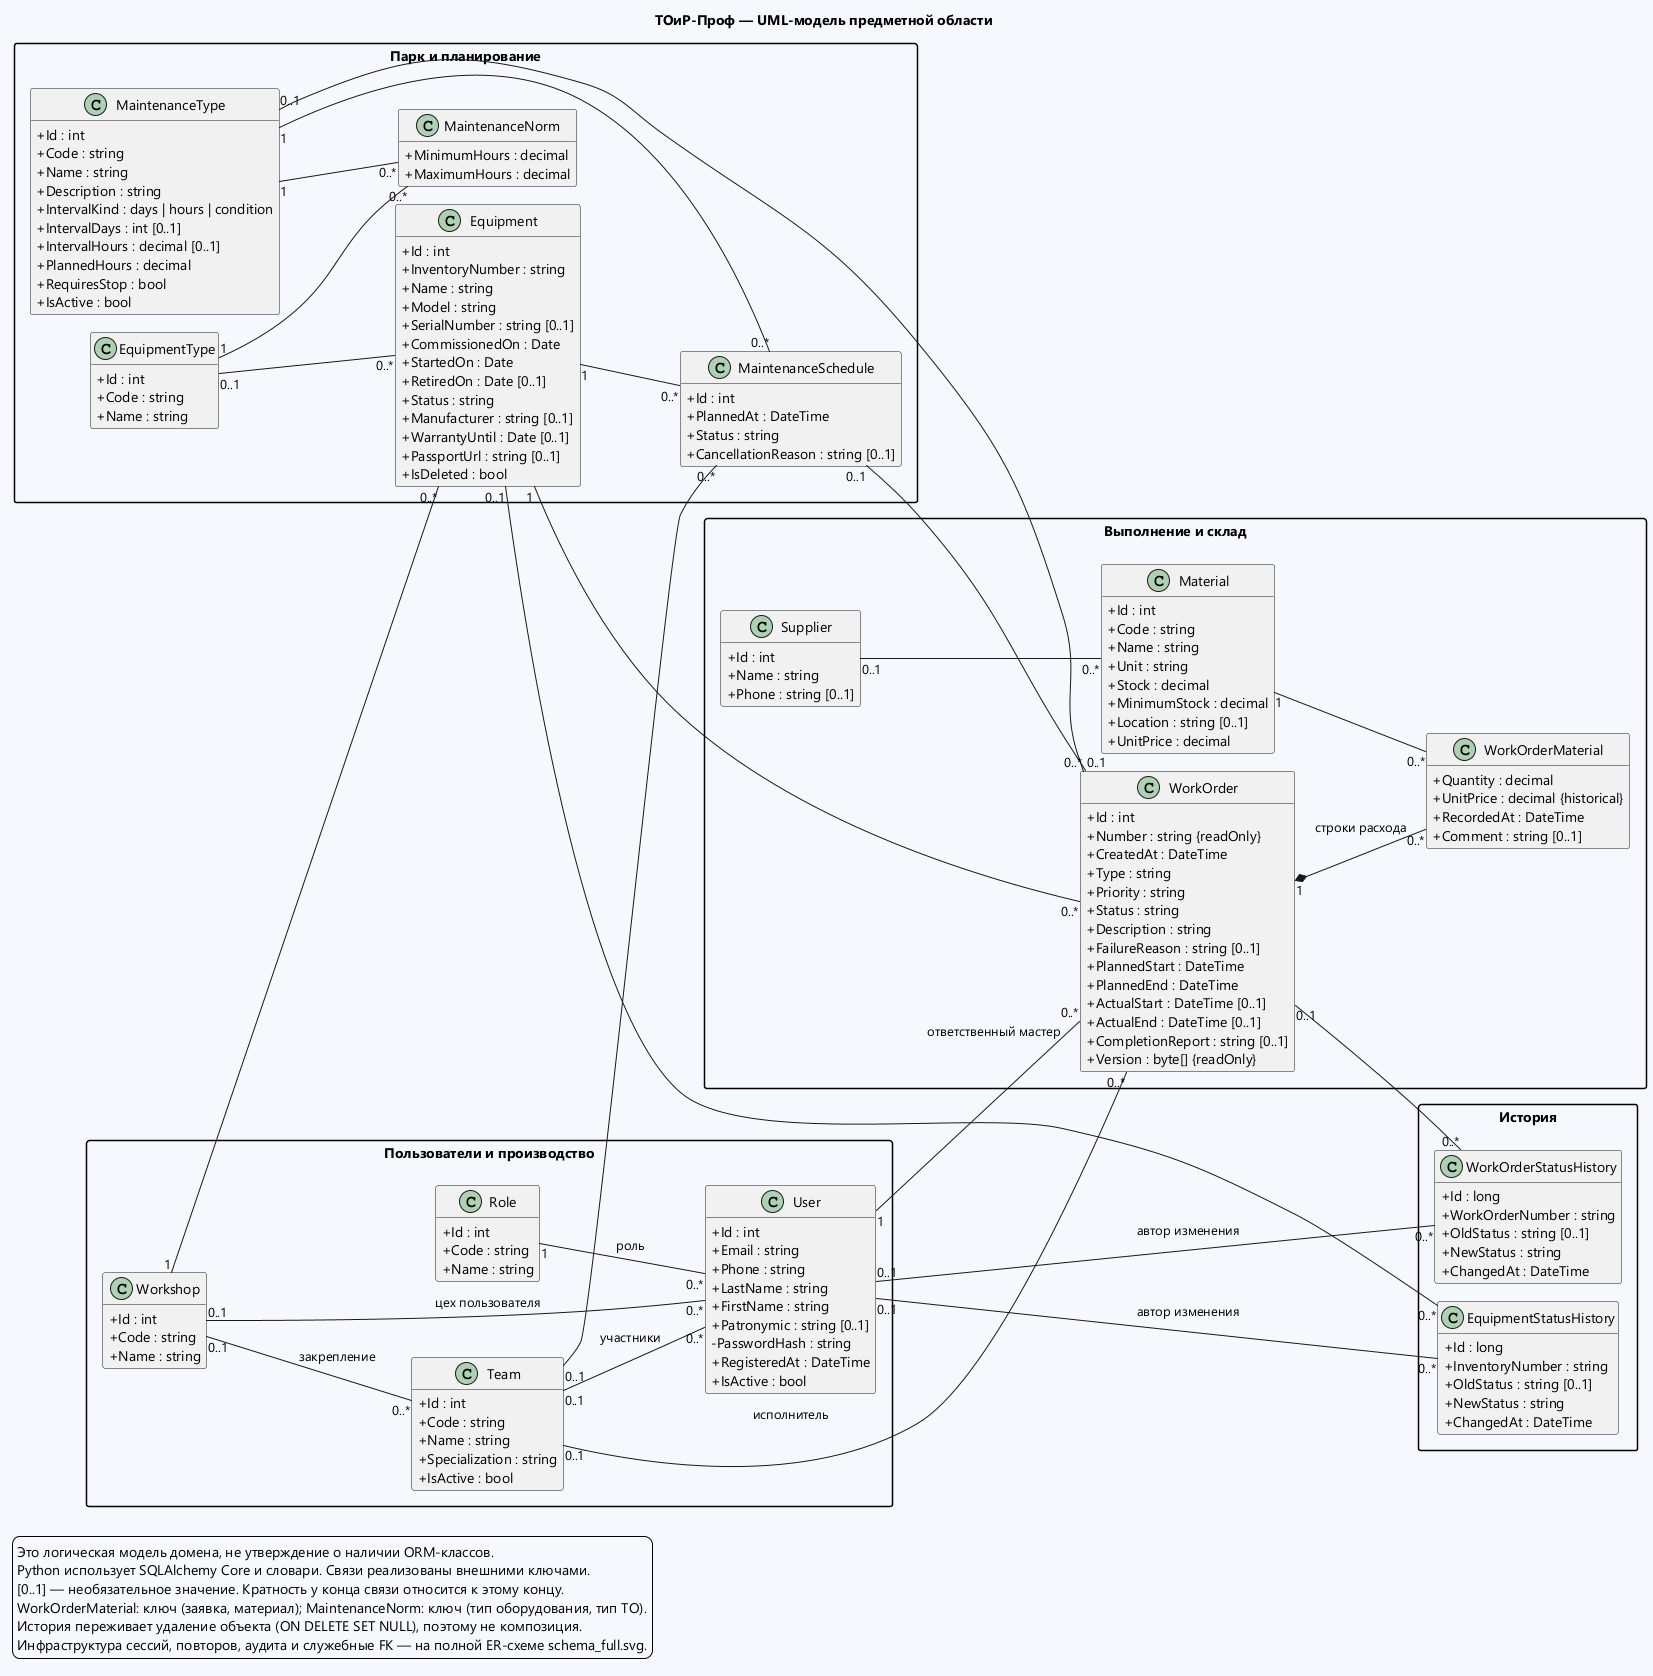

The diagram above was rendered by PlantUML. Its source (embedded in the PNG):
@startuml
!pragma layout smetana
title ТОиР-Проф — UML-модель предметной области
!pragma layout smetana
skinparam backgroundColor #F5F8FC
skinparam defaultFontName Segoe UI
skinparam classAttributeIconSize 0
skinparam packageStyle rectangle
skinparam linetype polyline
hide empty methods
left to right direction

package "Пользователи и производство" {
  class Role {
    +Id : int
    +Code : string
    +Name : string
  }
  class Workshop {
    +Id : int
    +Code : string
    +Name : string
  }
  class Team {
    +Id : int
    +Code : string
    +Name : string
    +Specialization : string
    +IsActive : bool
  }
  class User {
    +Id : int
    +Email : string
    +Phone : string
    +LastName : string
    +FirstName : string
    +Patronymic : string [0..1]
    -PasswordHash : string
    +RegisteredAt : DateTime
    +IsActive : bool
  }
}
package "Парк и планирование" {
  class EquipmentType {
    +Id : int
    +Code : string
    +Name : string
  }
  class Equipment {
    +Id : int
    +InventoryNumber : string
    +Name : string
    +Model : string
    +SerialNumber : string [0..1]
    +CommissionedOn : Date
    +StartedOn : Date
    +RetiredOn : Date [0..1]
    +Status : string
    +Manufacturer : string [0..1]
    +WarrantyUntil : Date [0..1]
    +PassportUrl : string [0..1]
    +IsDeleted : bool
  }
  class MaintenanceType {
    +Id : int
    +Code : string
    +Name : string
    +Description : string
    +IntervalKind : days | hours | condition
    +IntervalDays : int [0..1]
    +IntervalHours : decimal [0..1]
    +PlannedHours : decimal
    +RequiresStop : bool
    +IsActive : bool
  }
  class MaintenanceNorm {
    +MinimumHours : decimal
    +MaximumHours : decimal
  }
  class MaintenanceSchedule {
    +Id : int
    +PlannedAt : DateTime
    +Status : string
    +CancellationReason : string [0..1]
  }
}
package "Выполнение и склад" {
  class WorkOrder {
    +Id : int
    +Number : string {readOnly}
    +CreatedAt : DateTime
    +Type : string
    +Priority : string
    +Status : string
    +Description : string
    +FailureReason : string [0..1]
    +PlannedStart : DateTime
    +PlannedEnd : DateTime
    +ActualStart : DateTime [0..1]
    +ActualEnd : DateTime [0..1]
    +CompletionReport : string [0..1]
    +Version : byte[] {readOnly}
  }
  class Material {
    +Id : int
    +Code : string
    +Name : string
    +Unit : string
    +Stock : decimal
    +MinimumStock : decimal
    +Location : string [0..1]
    +UnitPrice : decimal
  }
  class Supplier {
    +Id : int
    +Name : string
    +Phone : string [0..1]
  }
  class WorkOrderMaterial {
    +Quantity : decimal
    +UnitPrice : decimal {historical}
    +RecordedAt : DateTime
    +Comment : string [0..1]
  }
}
package "История" {
  class EquipmentStatusHistory {
    +Id : long
    +InventoryNumber : string
    +OldStatus : string [0..1]
    +NewStatus : string
    +ChangedAt : DateTime
  }
  class WorkOrderStatusHistory {
    +Id : long
    +WorkOrderNumber : string
    +OldStatus : string [0..1]
    +NewStatus : string
    +ChangedAt : DateTime
  }
}

Role "1" -- "0..*" User : роль
Workshop "0..1" -- "0..*" User : цех пользователя
Workshop "0..1" -- "0..*" Team : закрепление
Team "0..1" -- "0..*" User : участники
Workshop "1" -- "0..*" Equipment
EquipmentType "0..1" -- "0..*" Equipment
EquipmentType "1" -- "0..*" MaintenanceNorm
MaintenanceType "1" -- "0..*" MaintenanceNorm
Equipment "1" -- "0..*" MaintenanceSchedule
MaintenanceType "1" -- "0..*" MaintenanceSchedule
Team "0..1" -- "0..*" MaintenanceSchedule
Equipment "1" -- "0..*" WorkOrder
MaintenanceType "0..1" -- "0..*" WorkOrder
MaintenanceSchedule "0..1" -- "0..1" WorkOrder
User "1" -- "0..*" WorkOrder : ответственный мастер
Team "0..1" -- "0..*" WorkOrder : исполнитель
WorkOrder "1" *-- "0..*" WorkOrderMaterial : строки расхода
Material "1" -- "0..*" WorkOrderMaterial
Supplier "0..1" -- "0..*" Material
Equipment "0..1" -- "0..*" EquipmentStatusHistory
WorkOrder "0..1" -- "0..*" WorkOrderStatusHistory
User "0..1" -- "0..*" EquipmentStatusHistory : автор изменения
User "0..1" -- "0..*" WorkOrderStatusHistory : автор изменения

legend bottom left
  Это логическая модель домена, не утверждение о наличии ORM-классов.
  Python использует SQLAlchemy Core и словари. Связи реализованы внешними ключами.
  [0..1] — необязательное значение. Кратность у конца связи относится к этому концу.
  WorkOrderMaterial: ключ (заявка, материал); MaintenanceNorm: ключ (тип оборудования, тип ТО).
  История переживает удаление объекта (ON DELETE SET NULL), поэтому не композиция.
  Инфраструктура сессий, повторов, аудита и служебные FK — на полной ER-схеме schema_full.svg.
endlegend
@enduml